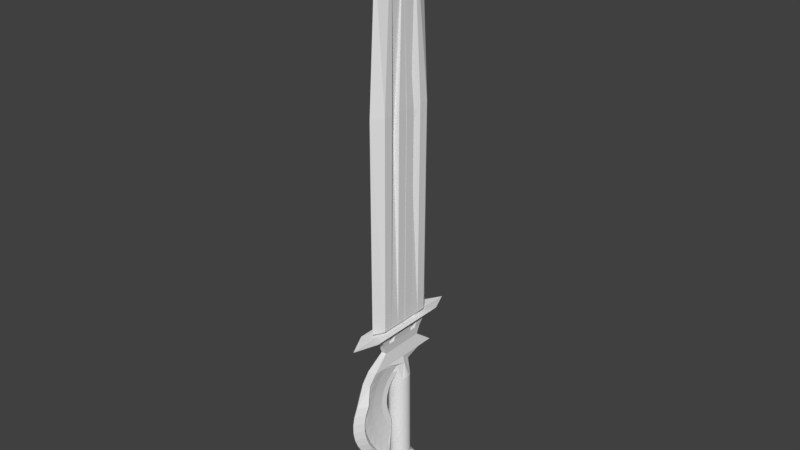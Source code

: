 # Source: sword.blend  (saved by Blender 2.78.0; exported with 4.5.12 LTS)
import bpy
from mathutils import Matrix  # noqa: F401  (used for matrix-valued properties, if any)

bpy.ops.wm.read_factory_settings(use_empty=True)
scene = bpy.context.scene
scene.name = 'Scene'

# ---- collections
col_collection_1 = bpy.data.collections.new('Collection 1'); scene.collection.children.link(col_collection_1)

# ---- world
world_world = bpy.data.worlds.new('World'); scene.world = world_world
world_world.color = (0.05088, 0.05088, 0.05088)
world_world.use_sun_shadow = False
world_world.sun_shadow_jitter_overblur = 0.0
world_world.cycles.sampling_method = 'MANUAL'

# ---- meshes
me_cube_001 = bpy.data.meshes.new('Cube.001')
me_cube_001.from_pydata([(-0.1169, 0.04448, 2.487), (0.2042, 0.04448, 2.487), (-0.1169, 0.2667, 2.487), (0.2042, 0.2667, 2.487), (-0.1169, 0.4889, 2.487), (0.2042, 0.4889, 2.487), (-0.1169, 0.7111, 2.487), (0.2042, 0.7111, 2.487), (0.04341, 0.9503, 2.468), (-0.1577, 0.04448, 7.547), (0.2362, 0.04448, 7.547), (-0.1577, 0.2667, 7.547), (0.2362, 0.2667, 7.547), (-0.1577, 0.4889, 7.547), (0.2362, 0.4889, 7.547), (-0.1577, 0.7111, 7.547), (0.2362, 0.7111, 7.547), (0.03892, 0.9503, 7.528), (-0.06664, 0.07265, 10.83), (0.1556, 0.07265, 10.83), (-0.06664, 0.2949, 10.83), (0.1556, 0.3793, 10.83), (-0.06664, 0.5171, 10.83), (0.1556, 0.4327, 10.83), (0.04431, 0.7563, 10.81), (0.1279, 0.3092, 6.575), (0.1279, 0.3281, 6.575), (0.1279, 0.3092, 7.006), (0.1279, 0.3281, 7.006), (0.1279, 0.2927, 7.286), (0.1279, 0.3116, 7.286), (-0.007011, 0.3215, 2.369), (0.1067, 0.3215, 2.369), (-0.007011, 0.4352, 2.369), (0.1335, 0.4352, 2.369), (-0.007011, 0.5489, 2.369), (0.1067, 0.5489, 2.369), (0.04976, 0.6713, 2.359), (-0.2019, 0.0468, 2.373), (0.3016, 0.0468, 2.373), (-0.2019, 0.5503, 2.373), (0.3016, 0.5503, 2.373), (-0.2019, 1.054, 2.373), (0.3016, 1.054, 2.373), (0.04951, 1.596, 2.33), (-0.08718, 0.2722, 2.3), (0.1869, 0.2722, 2.3), (-0.08718, 0.5463, 2.3), (0.1869, 0.5463, 2.3), (-0.08718, 0.8204, 2.3), (0.1869, 0.8204, 2.3), (0.04966, 1.115, 2.277), (-0.05909, 0.3022, 2.198), (0.1588, 0.3022, 2.198), (-0.05909, 0.5201, 2.198), (0.1588, 0.5201, 2.198), (-0.05909, 0.738, 2.198), (0.1588, 0.738, 2.198), (-0.03213, 0.3261, 2.034), (0.1318, 0.3261, 2.034), (-0.03213, 0.4901, 2.034), (0.1318, 0.4901, 2.034), (-0.03213, 0.6541, 2.034), (0.1318, 0.6541, 2.034), (-0.01173, 0.3386, 1.81), (0.1114, 0.3386, 1.81), (-0.01173, 0.4618, 1.81), (0.1114, 0.4618, 1.81), (-0.01173, 0.585, 1.81), (0.1114, 0.585, 1.81), (-0.04932, 0.5942, 1.491), (0.157, 0.5942, 1.491), (-0.04932, 0.8005, 1.491), (0.157, 0.8005, 1.491), (-0.04932, 1.007, 1.491), (0.157, 1.007, 1.491), (-0.08827, 0.2416, 1.347), (0.132, 0.2416, 1.339), (-0.009353, 0.3024, 1.333), (0.06192, 0.319, 1.339), (-0.05768, -0.1984, 0.9738), (-0.03325, -0.2106, -1.307), (-0.009954, -0.2128, 0.9738), (0.01448, -0.2251, -1.307), (0.03968, -0.2177, 0.9738), (0.06412, -0.2299, -1.307), (0.08932, -0.2128, 0.9738), (0.1138, -0.2251, -1.307), (0.137, -0.1984, 0.9738), (0.1615, -0.2106, -1.307), (0.181, -0.1748, 0.9738), (0.2055, -0.1871, -1.307), (0.2196, -0.1432, 0.9738), (0.244, -0.1554, -1.307), (0.2512, -0.1047, 0.9738), (0.2757, -0.1169, -1.307), (0.07311, 0.2979, -1.275), (0.07311, 0.5102, -1.487), (0.07311, 0.5682, -1.627), (0.07311, 0.5879, -1.777), (0.07311, 0.5682, -1.927), (0.07311, 0.5102, -2.067), (0.07311, 0.2979, -2.28), (0.07311, 0.158, -2.337), (0.1482, 0.1379, -1.217), (0.2181, 0.2591, -1.275), (0.2782, 0.3631, -1.367), (0.3243, 0.4429, -1.487), (0.3532, 0.4931, -1.627), (0.3631, 0.5102, -1.777), (0.3532, 0.4931, -1.927), (0.3243, 0.4429, -2.067), (0.2782, 0.3631, -2.187), (0.2181, 0.2591, -2.28), (0.1482, 0.1379, -2.337), (0.2031, 0.08299, -1.217), (0.3243, 0.1529, -1.275), (0.4283, 0.213, -1.367), (0.5081, 0.2591, -1.487), (0.5583, 0.2881, -1.627), (0.5754, 0.2979, -1.777), (0.5583, 0.2881, -1.927), (0.5081, 0.2591, -2.067), (0.4283, 0.213, -2.187), (0.3243, 0.1529, -2.28), (0.2031, 0.08299, -2.337), (-0.05689, 0.08299, -1.217), (-0.178, 0.1529, -1.275), (-0.2821, 0.213, -1.367), (-0.3619, 0.2591, -1.487), (-0.4121, 0.2881, -1.627), (-0.4292, 0.2979, -1.777), (-0.4121, 0.2881, -1.927), (-0.3619, 0.2591, -2.067), (-0.2821, 0.213, -2.187), (-0.178, 0.1529, -2.28), (-0.05689, 0.08299, -2.337), (-0.001946, 0.1379, -1.217), (-0.07189, 0.2591, -1.275), (-0.1319, 0.3631, -1.367), (-0.178, 0.4429, -1.487), (-0.207, 0.4931, -1.627), (-0.2169, 0.5102, -1.777), (-0.207, 0.4931, -1.927), (-0.178, 0.4429, -2.067), (-0.1319, 0.3631, -2.187), (-0.07189, 0.2591, -2.28), (-0.001947, 0.1379, -2.337), (0.07311, 0.158, -1.217), (0.07311, 0.4181, -1.367), (0.07311, 0.4181, -2.187), (-0.04946, 0.3045, 6.12), (-0.01142, 0.346, 6.12), (-0.04946, 0.3045, 7.066), (-0.04946, 0.346, 7.066), (-0.04946, 0.2682, 7.68), (-0.04946, 0.3097, 7.68), (-0.1169, 0.02589, 2.487), (0.2042, 0.02589, 2.487), (-0.1169, -0.1963, 2.487), (0.2042, -0.1963, 2.487), (-0.1169, -0.4186, 2.487), (0.2042, -0.4186, 2.487), (-0.1169, -0.6408, 2.487), (0.2042, -0.6408, 2.487), (0.04341, -0.88, 2.468), (0.1556, 0.03518, 10.83), (-0.1577, 0.02589, 7.547), (0.2362, 0.02589, 7.547), (-0.1577, -0.1963, 7.547), (0.2362, -0.1963, 7.547), (-0.1577, -0.4186, 7.547), (0.2362, -0.4186, 7.547), (-0.1577, -0.6408, 7.547), (0.2362, -0.6408, 7.547), (0.03892, -0.88, 7.528), (-0.06664, 0.03518, 10.83), (-0.06664, -0.002285, 10.83), (0.1556, -0.002285, 10.83), (-0.06664, -0.2245, 10.83), (0.1556, -0.3089, 10.83), (-0.06664, -0.4467, 10.83), (0.1556, -0.3623, 10.83), (0.04431, -0.6859, 10.81), (0.06118, 0.03518, 12.04), (0.02776, 0.03518, 12.04), (0.02776, 0.03518, 12.04), (0.06118, 0.03518, 12.04), (0.02776, 0.03518, 12.04), (0.06118, 0.03518, 12.04), (0.02251, 0.03518, 12.04), (0.06636, 0.03518, 12.04), (0.0444, 0.03518, 12.02), (0.1279, -0.2388, 6.575), (0.1279, -0.2577, 6.575), (0.1279, -0.2388, 7.006), (0.1279, -0.2577, 7.006), (0.1279, -0.2223, 7.286), (0.1279, -0.2412, 7.286), (-0.007011, 0.03518, 2.369), (0.1067, 0.03518, 2.369), (-0.007011, -0.2511, 2.369), (0.1067, -0.2511, 2.369), (-0.007011, -0.3648, 2.369), (0.1067, -0.3648, 2.369), (-0.007011, -0.4785, 2.369), (0.1067, -0.4785, 2.369), (0.04976, -0.6009, 2.359), (-0.2019, 0.03518, 2.373), (0.3016, 0.03518, 2.373), (-0.2019, 0.02357, 2.373), (0.3016, 0.02357, 2.373), (-0.2019, -0.48, 2.373), (0.3016, -0.48, 2.373), (-0.2019, -0.9835, 2.373), (0.3016, -0.9835, 2.373), (0.04951, -1.525, 2.33), (-0.08718, 0.03518, 2.3), (0.1869, 0.03518, 2.3), (-0.08718, -0.2018, 2.3), (0.1869, -0.2018, 2.3), (-0.08718, -0.4759, 2.3), (0.1869, -0.4759, 2.3), (-0.08718, -0.75, 2.3), (0.1869, -0.75, 2.3), (0.04966, -1.045, 2.277), (-0.05909, 0.03518, 2.198), (0.1588, 0.03518, 2.198), (-0.05909, -0.2318, 2.198), (0.1588, -0.2318, 2.198), (-0.05909, -0.4497, 2.198), (0.1588, -0.4497, 2.198), (-0.05909, -0.6676, 2.198), (0.1588, -0.6676, 2.198), (-0.03213, 0.03518, 2.034), (0.1318, 0.03518, 2.034), (-0.03213, -0.2558, 2.034), (0.1318, -0.2558, 2.034), (-0.03213, -0.4197, 2.034), (0.1318, -0.4197, 2.034), (-0.03213, -0.5837, 2.034), (0.1318, -0.5837, 2.034), (-0.01173, 0.03518, 1.81), (0.1114, 0.03518, 1.81), (-0.01173, -0.2683, 1.81), (0.1114, -0.2683, 1.81), (-0.01173, -0.3914, 1.81), (0.1114, -0.3914, 1.81), (-0.01173, -0.5146, 1.81), (0.1114, -0.5146, 1.81), (-0.04932, 0.03797, 1.491), (0.157, 0.03797, 1.491), (-0.04932, -0.5183, 1.491), (0.157, -0.5183, 1.491), (-0.04932, -0.7246, 1.491), (0.157, -0.7246, 1.491), (-0.04932, -0.9309, 1.491), (0.157, -0.9309, 1.491), (-0.1184, 0.02562, 1.338), (0.211, 0.02562, 1.339), (-0.07103, -0.1943, 1.338), (0.1584, -0.1942, 1.346), (-0.01139, -0.2678, 1.338), (0.06192, -0.2678, 1.339), (0.2747, -0.06067, 0.9738), (0.2992, -0.07288, -1.307), (0.2892, -0.01294, 0.9738), (0.3137, -0.02516, -1.307), (0.2941, 0.0367, 0.9738), (0.3185, 0.02448, -1.307), (0.2892, 0.08633, 0.9738), (0.3137, 0.07412, -1.307), (0.2747, 0.1341, 0.9738), (0.2992, 0.1218, -1.307), (0.2512, 0.178, 0.9738), (0.2757, 0.1658, -1.307), (0.2196, 0.2166, 0.9738), (0.244, 0.2044, -1.307), (0.181, 0.2482, 0.9738), (0.2055, 0.236, -1.307), (0.137, 0.2718, 0.9738), (0.1615, 0.2595, -1.307), (0.08932, 0.2862, 0.9738), (0.1138, 0.274, -1.307), (0.03968, 0.2911, 0.9738), (0.06412, 0.2789, -1.307), (0.07311, -0.2445, -1.275), (0.07311, -0.4568, -1.487), (0.07311, -0.5147, -1.627), (0.07311, -0.5345, -1.777), (0.07311, -0.5147, -1.927), (0.07311, -0.4568, -2.067), (0.07311, -0.2445, -2.28), (0.07311, -0.1046, -2.337), (0.1482, -0.08448, -1.217), (0.2181, -0.2056, -1.275), (0.2782, -0.3097, -1.367), (0.3243, -0.3895, -1.487), (0.3532, -0.4397, -1.627), (0.3631, -0.4568, -1.777), (0.3532, -0.4397, -1.927), (0.3243, -0.3895, -2.067), (0.2782, -0.3097, -2.187), (0.2181, -0.2056, -2.28), (0.1482, -0.08448, -2.337), (0.2031, -0.02954, -1.217), (0.3243, -0.09948, -1.275), (0.4283, -0.1595, -1.367), (0.5081, -0.2056, -1.487), (0.5583, -0.2346, -1.627), (0.5754, -0.2445, -1.777), (0.5583, -0.2346, -1.927), (0.5081, -0.2056, -2.067), (0.4283, -0.1595, -2.187), (0.3243, -0.09948, -2.28), (0.2031, -0.02954, -2.337), (0.07311, 0.02673, -1.197), (0.2232, 0.02673, -1.217), (0.3823, 0.02673, -1.295), (0.4832, 0.02673, -1.367), (0.5754, 0.02673, -1.487), (0.6333, 0.02673, -1.627), (0.6531, 0.02673, -1.777), (0.6333, 0.02673, -1.927), (0.5754, 0.02673, -2.067), (0.4832, 0.02673, -2.187), (0.3631, 0.02673, -2.28), (0.2232, 0.02673, -2.337), (0.2031, 0.02673, -1.217), (0.3243, 0.02673, -1.275), (0.4283, 0.02673, -1.367), (0.5081, 0.02673, -1.487), (0.5583, 0.02673, -1.627), (0.5754, 0.02673, -1.777), (0.5583, 0.02673, -1.927), (0.5081, 0.02673, -2.067), (0.4283, 0.02673, -2.187), (0.3243, 0.02673, -2.28), (0.2031, 0.02673, -2.337), (0.07311, 0.02673, -2.357), (0.1482, 0.02673, -1.217), (0.2181, 0.02673, -1.275), (0.2782, 0.02673, -1.367), (0.3243, 0.02673, -1.487), (0.3532, 0.02673, -1.627), (0.3631, 0.02673, -1.777), (0.3532, 0.02673, -1.927), (0.3243, 0.02673, -2.067), (0.2782, 0.02673, -2.187), (0.2181, 0.02673, -2.28), (0.1482, 0.02673, -2.337), (0.07311, 0.02673, -1.217), (0.07311, 0.02673, -1.275), (0.07311, 0.02673, -1.367), (0.07311, 0.02673, -1.487), (0.07311, 0.02673, -1.627), (0.07311, 0.02673, -1.777), (0.07311, 0.02673, -1.927), (0.07311, 0.02673, -2.067), (0.07311, 0.02673, -2.187), (0.07311, 0.02673, -2.28), (0.07311, 0.02673, -2.337), (-0.001946, 0.02673, -1.217), (-0.07189, 0.02673, -1.275), (-0.1319, 0.02673, -1.367), (-0.178, 0.02673, -1.487), (-0.207, 0.02673, -1.627), (-0.2169, 0.02673, -1.777), (-0.207, 0.02673, -1.927), (-0.178, 0.02673, -2.067), (-0.1319, 0.02673, -2.187), (-0.07189, 0.02673, -2.28), (-0.001947, 0.02673, -2.337), (-0.05689, 0.02673, -1.217), (-0.178, 0.02673, -1.275), (-0.2821, 0.02673, -1.367), (-0.3619, 0.02673, -1.487), (-0.4121, 0.02673, -1.627), (-0.4292, 0.02673, -1.777), (-0.4121, 0.02673, -1.927), (-0.3619, 0.02673, -2.067), (-0.2821, 0.02673, -2.187), (-0.178, 0.02673, -2.28), (-0.05689, 0.02673, -2.337), (-0.077, 0.02673, -1.217), (-0.2169, 0.02673, -1.275), (-0.337, 0.02673, -1.367), (-0.4292, 0.02673, -1.487), (-0.4871, 0.02673, -1.627), (-0.5069, 0.02673, -1.777), (-0.4871, 0.02673, -1.927), (-0.4292, 0.02673, -2.067), (-0.337, 0.02673, -2.187), (-0.2169, 0.02673, -2.28), (-0.077, 0.02673, -2.337), (-0.05689, -0.02954, -1.217), (-0.178, -0.09948, -1.275), (-0.2821, -0.1595, -1.367), (-0.3619, -0.2056, -1.487), (-0.4121, -0.2346, -1.627), (-0.4292, -0.2445, -1.777), (-0.4121, -0.2346, -1.927), (-0.3619, -0.2056, -2.067), (-0.2821, -0.1595, -2.187), (-0.178, -0.09948, -2.28), (-0.05689, -0.02954, -2.337), (-0.001946, -0.08448, -1.217), (-0.07189, -0.2056, -1.275), (-0.1319, -0.3097, -1.367), (-0.178, -0.3895, -1.487), (-0.207, -0.4397, -1.627), (-0.2169, -0.4568, -1.777), (-0.207, -0.4397, -1.927), (-0.178, -0.3895, -2.067), (-0.1319, -0.3097, -2.187), (-0.07189, -0.2056, -2.28), (-0.001947, -0.08448, -2.337), (0.07311, -0.1046, -1.217), (0.07311, -0.3646, -1.367), (0.07311, -0.3646, -2.187), (-0.04946, -0.2341, 6.12), (-0.04946, -0.2756, 6.12), (-0.04946, -0.2341, 7.066), (-0.04946, -0.2756, 7.066), (-0.04946, -0.1978, 7.68), (-0.04946, -0.2394, 7.68), (-0.01752, -0.2802, 2.154), (-0.01752, -0.4, 2.154), (-0.002696, -0.2933, 2.064), (-0.002696, -0.3835, 2.064), (-0.01752, 0.3505, 2.161), (-0.01752, 0.4704, 2.161), (-0.002696, 0.3637, 2.071), (-0.002696, 0.4539, 2.071), (0.1172, 0.3505, 2.163), (0.1172, 0.4704, 2.163), (0.1024, 0.3637, 2.073), (0.1024, 0.4539, 2.073), (0.1157, -0.2802, 2.161), (0.1157, -0.4, 2.161), (0.1009, -0.2933, 2.071), (0.1009, -0.3835, 2.071), (-0.07723, -0.1871, -1.307), (-0.1017, -0.1748, 0.9738), (-0.1158, -0.1554, -1.307), (-0.1402, -0.1432, 0.9738), (-0.1474, -0.1169, -1.307), (-0.1719, -0.1047, 0.9738), (-0.1709, -0.07288, -1.307), (-0.1954, -0.06067, 0.9738), (-0.1854, -0.02516, -1.307), (-0.2099, -0.01294, 0.9738), (-0.1903, 0.02448, -1.307), (-0.2147, 0.0367, 0.9738), (-0.1854, 0.07412, -1.307), (-0.2099, 0.08633, 0.9738), (-0.1709, 0.1218, -1.307), (-0.1954, 0.1341, 0.9738), (-0.1474, 0.1658, -1.307), (-0.1719, 0.178, 0.9738), (-0.1158, 0.2044, -1.307), (-0.1402, 0.2166, 0.9738), (-0.07723, 0.236, -1.307), (-0.1017, 0.2482, 0.9738), (-0.03325, 0.2595, -1.307), (-0.05768, 0.2718, 0.9738), (0.01448, 0.274, -1.307), (-0.009954, 0.2862, 0.9738), (-0.09057, 0.4172, 1.474), (0.1156, 0.4167, 1.482), (-0.09151, 0.6205, 1.509), (0.1146, 0.6201, 1.517), (-0.09246, 0.8239, 1.544), (0.1137, 0.8234, 1.552), (-0.1222, 0.09416, 1.271), (0.09822, 0.09508, 1.271), (-0.04304, 0.1563, 1.27), (0.02787, 0.1715, 1.281), (-0.08802, -0.131, 1.38), (0.1181, -0.1315, 1.388), (-0.08547, -0.6793, 1.286), (0.1207, -0.6797, 1.294), (-0.08452, -0.8826, 1.251), (0.1216, -0.8831, 1.259), (-0.08358, -1.086, 1.216), (0.1226, -1.086, 1.224), (-0.1509, -0.1171, 1.224), (0.1782, -0.1181, 1.238), (-0.1026, -0.334, 1.189), (0.1264, -0.3357, 1.205), (-0.04268, -0.4066, 1.179), (0.03056, -0.4068, 1.182), (-0.1303, 0.2457, 1.425), (0.07539, 0.2435, 1.441), (-0.1335, 0.4403, 1.494), (0.07214, 0.438, 1.51), (-0.1368, 0.6348, 1.562), (0.06889, 0.6325, 1.579), (-0.1524, -0.03816, 1.169), (0.06783, -0.03781, 1.178), (-0.07355, 0.02304, 1.182), (-0.003222, 0.03597, 1.199), (-0.1215, -0.2787, 1.24), (0.08416, -0.2809, 1.256), (-0.1128, -0.8031, 1.055), (0.09292, -0.8054, 1.071), (-0.1095, -0.9976, 0.986), (0.09617, -0.9999, 1.002), (-0.1062, -1.192, 0.9173), (0.09943, -1.194, 0.9334), (-0.1783, -0.2384, 1.086), (0.15, -0.2425, 1.113), (-0.1276, -0.4464, 1.017), (0.1005, -0.4513, 1.042), (-0.06703, -0.5163, 0.9972), (0.006025, -0.5173, 1.003), (-0.1673, 0.08513, 1.346), (0.03763, 0.07973, 1.37), (-0.1741, 0.2652, 1.447), (0.03079, 0.2598, 1.47), (-0.1809, 0.4454, 1.547), (0.02394, 0.4399, 1.571), (-0.1779, -0.1513, 1.045), (0.04173, -0.153, 1.063), (-0.09996, -0.09336, 1.071), (-0.03041, -0.0836, 1.093), (-0.1488, -0.4004, 1.076), (0.05609, -0.4058, 1.099), (-0.1303, -0.886, 0.805), (0.07455, -0.8914, 0.8287), (-0.1235, -1.066, 0.7046), (0.0814, -1.072, 0.7283), (-0.1166, -1.246, 0.6042), (0.08825, -1.252, 0.6279), (-0.1996, -0.3346, 0.9287), (0.1273, -0.344, 0.9679), (-0.1454, -0.528, 0.8276), (0.08166, -0.5375, 0.8603), (-0.08369, -0.5937, 0.7987), (-0.01093, -0.5958, 0.8074), (-0.2004, -0.05979, 1.24), (0.003456, -0.06955, 1.271), (-0.212, 0.1008, 1.369), (-0.008168, 0.09099, 1.4), (-0.2236, 0.2613, 1.498), (-0.01979, 0.2515, 1.529), (-0.1981, -0.2419, 0.9035), (0.02071, -0.2471, 0.9296), (-0.1215, -0.1894, 0.9421), (-0.05286, -0.1835, 0.9676), (-0.169, -0.4926, 0.8924), (0.0348, -0.5024, 0.9229), (-0.1377, -0.9255, 0.5445), (0.06614, -0.9352, 0.575), (-0.1261, -1.086, 0.4154), (0.07776, -1.096, 0.4459), (-0.1144, -1.247, 0.2864), (0.08939, -1.256, 0.3169), (-0.2143, -0.4027, 0.7568), (0.1109, -0.4193, 0.8067), (-0.1552, -0.5764, 0.6266), (0.07036, -0.5918, 0.6662), (-0.09217, -0.6364, 0.5895), (-0.0198, -0.6401, 0.6006), (-0.2286, -0.1846, 1.11), (-0.0261, -0.1998, 1.147), (-0.246, -0.04818, 1.264), (-0.04354, -0.0634, 1.3), (-0.2635, 0.08826, 1.418), (-0.06097, 0.07304, 1.454), (-0.2122, -0.3071, 0.7476), (0.005404, -0.3171, 0.7811), (-0.1374, -0.262, 0.7976), (-0.0699, -0.2608, 0.8264), (-0.1816, -0.5524, 0.6955), (0.02091, -0.5677, 0.732), (-0.1346, -0.9203, 0.2809), (0.06793, -0.9355, 0.3174), (-0.1171, -1.057, 0.1271), (0.08536, -1.072, 0.1636), (-0.0997, -1.193, -0.02665), (0.1028, -1.208, 0.009816), (-0.2219, -0.4408, 0.5753), (0.1011, -0.4663, 0.6346), (-0.1569, -0.5901, 0.4201), (0.06698, -0.6125, 0.4655), (-0.09219, -0.6431, 0.3759), (-0.0203, -0.6488, 0.3891), (-0.2511, -0.2855, 0.9596), (-0.05013, -0.3072, 1.001), (-0.2752, -0.177, 1.133), (-0.07424, -0.1987, 1.175), (-0.2993, -0.06854, 1.307), (-0.09836, -0.09015, 1.349), (-0.2199, -0.345, 0.5825), (-0.003714, -0.361, 0.6225), (-0.1473, -0.3092, 0.6423), (-0.081, -0.313, 0.6737), (-0.1861, -0.5781, 0.491), (0.01487, -0.5997, 0.5323), (-0.1211, -0.8706, 0.02234), (0.07987, -0.8922, 0.06371), (-0.09699, -0.9791, -0.1515), (0.104, -1.001, -0.1101), (-0.07288, -1.088, -0.3253), (0.1281, -1.109, -0.2839), (-0.2222, -0.4476, 0.3899), (0.09841, -0.4835, 0.4567), (-0.1505, -0.5687, 0.2144), (0.07161, -0.5989, 0.2641), (-0.08377, -0.6136, 0.1644), (-0.01243, -0.6216, 0.1793), (-0.2672, -0.3595, 0.7934), (-0.06792, -0.3883, 0.8384), (-0.2986, -0.2819, 0.982), (-0.09936, -0.3107, 1.027), (-0.3301, -0.2043, 1.171), (-0.1308, -0.2331, 1.216), (-0.2209, -0.3545, 0.4133), (-0.006371, -0.3774, 0.4584), (-0.1509, -0.3294, 0.4811), (-0.08583, -0.3386, 0.5139), (-0.1824, -0.5687, 0.285), (0.01684, -0.5974, 0.3301), (-0.09768, -0.7779, -0.2234), (0.1016, -0.8066, -0.1783), (-0.06624, -0.8555, -0.4119), (0.133, -0.8842, -0.3669), (-0.0348, -0.9331, -0.6005), (0.1645, -0.9618, -0.5554), (-0.2151, -0.423, 0.2061), (0.1028, -0.4703, 0.2786), (-0.136, -0.5128, 0.01562), (0.0841, -0.5514, 0.06833), (-0.06715, -0.5487, -0.03851), (0.003584, -0.5593, -0.02239), (-0.2764, -0.4043, 0.6166), (-0.07891, -0.4407, 0.664), (-0.3156, -0.3596, 0.8142), (-0.1181, -0.396, 0.8616), (-0.3548, -0.315, 1.012), (-0.1573, -0.3513, 1.059), (-0.2151, -0.3351, 0.2449), (-0.002486, -0.3659, 0.294), (-0.148, -0.3221, 0.3187), (-0.08425, -0.3368, 0.3521), (-0.1707, -0.5247, 0.08393), (0.02678, -0.5611, 0.1313), (-0.06501, -0.6451, -0.4487), (0.1325, -0.6814, -0.4013), (-0.02581, -0.6897, -0.6463), (0.1717, -0.7261, -0.5989), (0.01339, -0.7344, -0.8439), (0.2109, -0.7708, -0.7965), (-0.2009, -0.3677, 0.02955), (0.1141, -0.4272, 0.1055), (-0.1139, -0.4241, -0.1701), (0.1041, -0.4716, -0.116), (-0.04285, -0.4505, -0.2267), (0.02725, -0.4638, -0.2098), (-0.2784, -0.4185, 0.4345), (-0.08278, -0.4628, 0.4829), (-0.3256, -0.4078, 0.6351), (-0.1299, -0.4521, 0.6835), (-0.3727, -0.3971, 0.8357), (-0.1771, -0.4414, 0.884), (-0.2029, -0.2876, 0.08264), (0.007823, -0.3267, 0.1342), (-0.1387, -0.2874, 0.1602), (-0.0763, -0.3076, 0.1931), (-0.1513, -0.4473, -0.1062), (0.04437, -0.4916, -0.05783), (-0.0241, -0.4761, -0.6469), (0.1715, -0.5204, -0.5986), (0.02306, -0.4868, -0.8475), (0.2187, -0.5311, -0.7991), (0.07023, -0.4975, -1.048), (0.2659, -0.5418, -0.9997), (-0.18, -0.2833, -0.1344), (0.132, -0.3555, -0.05718), (-0.08494, -0.3053, -0.3371), (0.131, -0.3617, -0.2832), (-0.01159, -0.322, -0.3945), (0.05784, -0.338, -0.3774), (0.03503, -1.433, 0.778), (0.2003, -1.224, 0.792), (0.01965, -1.505, 0.5752), (0.1846, -1.298, 0.5947), (0.0126, -1.542, 0.3628), (0.177, -1.336, 0.3873), (0.0141, -1.542, 0.1471), (0.1778, -1.34, 0.1762), (0.0241, -1.506, -0.06536), (0.1869, -1.307, -0.03213), (0.04229, -1.434, -0.268), (0.204, -1.24, -0.2315), (0.06814, -1.329, -0.4548), (0.2287, -1.14, -0.4157), (0.1008, -1.195, -0.6199), (0.2602, -1.01, -0.5793), (0.1394, -1.034, -0.7585), (0.2975, -0.8547, -0.7172)], [], [(5, 3, 32, 34), (0, 2, 31, 199), (7, 5, 34, 36), (1, 0, 199, 200), (5, 14, 28, 26), (14, 16, 23, 21), (11, 9, 176, 18), (17, 16, 7, 8), (0, 1, 10, 9), (5, 7, 16, 14), (2, 0, 9, 11), (166, 19, 187, 184), (14, 21, 30, 28), (16, 17, 24, 23), (1, 3, 12, 10), (6, 4, 13, 15), (8, 6, 15, 17), (13, 4, 152, 154), (19, 21, 189, 187), (21, 23, 191, 189), (10, 12, 19, 166), (17, 15, 22, 24), (9, 10, 166, 176), (15, 13, 20, 22), (11, 18, 155, 153), (18, 176, 185, 186), (24, 22, 190, 192), (22, 20, 188, 190), (20, 18, 186, 188), (23, 24, 192, 191), (27, 28, 30, 29), (25, 26, 28, 27), (21, 19, 29, 30), (19, 12, 27, 29), (3, 5, 26, 25), (12, 3, 25, 27), (34, 32, 39, 41), (36, 34, 41, 43), (199, 31, 38, 208), (37, 36, 43, 44), (8, 7, 36, 37), (3, 1, 200, 32), (4, 6, 35, 33), (6, 8, 37, 35), (2, 4, 33, 31), (38, 40, 47, 45), (40, 42, 49, 47), (42, 44, 51, 49), (32, 200, 209, 39), (35, 37, 44, 42), (33, 35, 42, 40), (31, 33, 40, 38), (46, 218, 227, 53), (45, 47, 54, 52), (49, 51, 50), (44, 43, 50, 51), (208, 38, 45, 217), (43, 41, 48, 50), (41, 39, 46, 48), (39, 209, 218, 46), (53, 227, 235, 59), (58, 52, 430, 432), (57, 55, 61, 63), (49, 50, 57, 56), (47, 49, 56, 54), (48, 46, 53, 55), (217, 45, 52, 226), (50, 48, 55, 57), (63, 61, 67, 69), (234, 58, 64, 242), (61, 59, 65, 67), (56, 57, 63, 62), (54, 56, 62, 60), (55, 53, 434, 435), (226, 52, 58, 234), (66, 68, 74, 72), (68, 69, 75, 74), (58, 60, 66, 64), (59, 235, 243, 65), (62, 63, 69, 68), (60, 62, 68, 66), (77, 282, 79, 73, 71), (258, 445, 260, 252, 250), (74, 75, 473, 472), (67, 65, 71, 73), (242, 64, 70, 250), (69, 67, 73, 75), (64, 66, 72, 70), (65, 243, 251, 71), (93, 92, 90, 91), (78, 467, 76, 70, 72), (79, 284, 78, 72, 73), (259, 274, 77, 71, 251), (87, 86, 84, 85), (91, 90, 88, 89), (89, 88, 86, 87), (265, 264, 94, 95), (95, 94, 92, 93), (269, 268, 266, 267), (267, 266, 264, 265), (97, 149, 106, 107), (103, 102, 113, 114), (148, 316, 104), (101, 100, 110, 111), (98, 97, 107, 108), (339, 103, 114), (96, 148, 104, 105), (150, 101, 111, 112), (99, 98, 108, 109), (149, 96, 105, 106), (102, 150, 112, 113), (100, 99, 109, 110), (112, 111, 122, 123), (109, 108, 119, 120), (106, 105, 116, 117), (113, 112, 123, 124), (110, 109, 120, 121), (107, 106, 117, 118), (114, 113, 124, 125), (104, 316, 115), (111, 110, 121, 122), (108, 107, 118, 119), (339, 114, 125), (105, 104, 115, 116), (115, 316, 317), (122, 121, 323, 324), (119, 118, 320, 321), (339, 125, 327), (116, 115, 317, 318), (123, 122, 324, 325), (120, 119, 321, 322), (117, 116, 318, 319), (124, 123, 325, 326), (121, 120, 322, 323), (118, 117, 319, 320), (125, 124, 326, 327), (386, 385, 127, 128), (393, 392, 134, 135), (390, 389, 131, 132), (387, 386, 128, 129), (394, 393, 135, 136), (384, 316, 126), (391, 390, 132, 133), (388, 387, 129, 130), (339, 394, 136), (385, 384, 126, 127), (392, 391, 133, 134), (389, 388, 130, 131), (130, 129, 140, 141), (339, 136, 147), (127, 126, 137, 138), (134, 133, 144, 145), (131, 130, 141, 142), (128, 127, 138, 139), (135, 134, 145, 146), (132, 131, 142, 143), (129, 128, 139, 140), (136, 135, 146, 147), (126, 316, 137), (133, 132, 143, 144), (140, 139, 149, 97), (147, 146, 102, 103), (137, 316, 148), (144, 143, 100, 101), (141, 140, 97, 98), (339, 147, 103), (138, 137, 148, 96), (145, 144, 101, 150), (142, 141, 98, 99), (139, 138, 96, 149), (146, 145, 150, 102), (143, 142, 99, 100), (152, 151, 153, 154), (154, 153, 155, 156), (2, 11, 153, 151), (20, 13, 154, 156), (4, 2, 151, 152), (18, 20, 156, 155), (162, 204, 202, 160), (157, 199, 201, 159), (164, 206, 204, 162), (158, 200, 199, 157), (162, 194, 196, 172), (172, 180, 182, 174), (169, 177, 176, 167), (175, 165, 164, 174), (157, 167, 168, 158), (162, 172, 174, 164), (159, 169, 167, 157), (166, 184, 187, 178), (172, 196, 198, 180), (174, 182, 183, 175), (158, 168, 170, 160), (163, 173, 171, 161), (165, 175, 173, 163), (171, 423, 421, 161), (178, 187, 189, 180), (176, 185, 184, 166), (180, 189, 191, 182), (168, 166, 178, 170), (175, 183, 181, 173), (167, 176, 166, 168), (173, 181, 179, 171), (169, 422, 424, 177), (185, 186, 187, 184), (186, 188, 189, 187), (188, 190, 191, 189), (190, 192, 191), (177, 186, 185, 176), (183, 192, 190, 181), (181, 190, 188, 179), (179, 188, 186, 177), (182, 191, 192, 183), (195, 197, 198, 196), (193, 195, 196, 194), (180, 198, 197, 178), (178, 197, 195, 170), (160, 193, 194, 162), (170, 195, 193, 160), (204, 213, 211, 202), (206, 215, 213, 204), (199, 208, 210, 201), (207, 216, 215, 206), (165, 207, 206, 164), (160, 202, 200, 158), (161, 203, 205, 163), (163, 205, 207, 165), (159, 201, 203, 161), (210, 219, 221, 212), (212, 221, 223, 214), (209, 218, 217, 208), (214, 223, 225, 216), (202, 211, 209, 200), (205, 214, 216, 207), (200, 209, 208, 199), (203, 212, 214, 205), (201, 210, 212, 203), (218, 227, 226, 217), (220, 229, 227, 218), (219, 228, 230, 221), (223, 224, 225), (216, 225, 224, 215), (208, 217, 219, 210), (215, 224, 222, 213), (213, 222, 220, 211), (211, 220, 218, 209), (229, 237, 235, 227), (238, 230, 427, 429), (233, 241, 239, 231), (223, 232, 233, 224), (221, 230, 232, 223), (222, 231, 229, 220), (217, 226, 228, 219), (224, 233, 231, 222), (241, 249, 247, 239), (234, 242, 244, 236), (239, 247, 245, 237), (227, 235, 234, 226), (232, 240, 241, 233), (230, 238, 240, 232), (239, 237, 440, 441), (226, 234, 236, 228), (246, 254, 256, 248), (248, 256, 257, 249), (243, 251, 250, 242), (236, 244, 246, 238), (237, 245, 243, 235), (235, 243, 242, 234), (240, 248, 249, 241), (238, 246, 248, 240), (263, 255, 483, 491), (261, 94, 259, 251, 253), (72, 78, 476, 470), (247, 255, 253, 245), (242, 250, 252, 244), (249, 257, 255, 247), (244, 252, 254, 246), (245, 253, 251, 243), (277, 276, 274, 275), (263, 88, 261, 253, 255), (263, 262, 84), (260, 82, 262, 254, 252), (275, 274, 272, 273), (281, 280, 278, 279), (271, 270, 268, 269), (273, 272, 270, 271), (279, 278, 276, 277), (283, 282, 280, 281), (285, 284, 282, 283), (287, 297, 296, 418), (293, 304, 303, 292), (417, 294, 316), (291, 301, 300, 290), (288, 298, 297, 287), (339, 304, 293), (286, 295, 294, 417), (419, 302, 301, 291), (289, 299, 298, 288), (418, 296, 295, 286), (292, 303, 302, 419), (290, 300, 299, 289), (302, 313, 312, 301), (299, 310, 309, 298), (296, 307, 306, 295), (303, 314, 313, 302), (300, 311, 310, 299), (297, 308, 307, 296), (304, 315, 314, 303), (294, 305, 316), (301, 312, 311, 300), (298, 309, 308, 297), (339, 315, 304), (295, 306, 305, 294), (305, 317, 316), (312, 324, 323, 311), (309, 321, 320, 308), (339, 327, 315), (306, 318, 317, 305), (313, 325, 324, 312), (310, 322, 321, 309), (307, 319, 318, 306), (314, 326, 325, 313), (311, 323, 322, 310), (308, 320, 319, 307), (315, 327, 326, 314), (326, 337, 336, 325), (323, 334, 333, 322), (320, 331, 330, 319), (327, 338, 337, 326), (317, 328, 316), (324, 335, 334, 323), (321, 332, 331, 320), (339, 338, 327), (318, 329, 328, 317), (325, 336, 335, 324), (322, 333, 332, 321), (319, 330, 329, 318), (329, 341, 340, 328), (336, 348, 347, 335), (333, 345, 344, 332), (330, 342, 341, 329), (337, 349, 348, 336), (334, 346, 345, 333), (331, 343, 342, 330), (338, 350, 349, 337), (328, 340, 316), (335, 347, 346, 334), (332, 344, 343, 331), (339, 350, 338), (350, 361, 360, 349), (340, 351, 316), (347, 358, 357, 346), (344, 355, 354, 343), (339, 361, 350), (341, 352, 351, 340), (348, 359, 358, 347), (345, 356, 355, 344), (342, 353, 352, 341), (349, 360, 359, 348), (346, 357, 356, 345), (343, 354, 353, 342), (353, 364, 363, 352), (360, 371, 370, 359), (357, 368, 367, 356), (354, 365, 364, 353), (361, 372, 371, 360), (351, 362, 316), (358, 369, 368, 357), (355, 366, 365, 354), (339, 372, 361), (352, 363, 362, 351), (359, 370, 369, 358), (356, 367, 366, 355), (339, 383, 372), (363, 374, 373, 362), (370, 381, 380, 369), (367, 378, 377, 366), (364, 375, 374, 363), (371, 382, 381, 370), (368, 379, 378, 367), (365, 376, 375, 364), (372, 383, 382, 371), (362, 373, 316), (369, 380, 379, 368), (366, 377, 376, 365), (376, 387, 386, 375), (383, 394, 393, 382), (373, 384, 316), (380, 391, 390, 379), (377, 388, 387, 376), (339, 394, 383), (374, 385, 384, 373), (381, 392, 391, 380), (378, 389, 388, 377), (375, 386, 385, 374), (382, 393, 392, 381), (379, 390, 389, 378), (386, 397, 396, 385), (393, 404, 403, 392), (390, 401, 400, 389), (387, 398, 397, 386), (394, 405, 404, 393), (384, 395, 316), (391, 402, 401, 390), (388, 399, 398, 387), (339, 405, 394), (385, 396, 395, 384), (392, 403, 402, 391), (389, 400, 399, 388), (399, 410, 409, 398), (339, 416, 405), (396, 407, 406, 395), (403, 414, 413, 402), (400, 411, 410, 399), (397, 408, 407, 396), (404, 415, 414, 403), (401, 412, 411, 400), (398, 409, 408, 397), (405, 416, 415, 404), (395, 406, 316), (402, 413, 412, 401), (409, 287, 418, 408), (416, 293, 292, 415), (406, 417, 316), (413, 291, 290, 412), (410, 288, 287, 409), (339, 293, 416), (407, 286, 417, 406), (414, 419, 291, 413), (411, 289, 288, 410), (408, 418, 286, 407), (415, 292, 419, 414), (412, 290, 289, 411), (421, 423, 422, 420), (423, 425, 424, 422), (159, 420, 422, 169), (179, 425, 423, 171), (161, 421, 420, 159), (177, 424, 425, 179), (426, 428, 429, 427), (236, 238, 429, 428), (230, 228, 426, 427), (228, 236, 428, 426), (430, 431, 433, 432), (52, 54, 431, 430), (54, 60, 433, 431), (60, 58, 432, 433), (435, 434, 436, 437), (59, 61, 437, 436), (61, 55, 435, 437), (53, 59, 436, 434), (439, 441, 440, 438), (229, 231, 439, 438), (237, 229, 438, 440), (231, 239, 441, 439), (85, 84, 82, 83), (83, 82, 80, 81), (81, 80, 443, 442), (442, 443, 445, 444), (444, 445, 447, 446), (446, 447, 449, 448), (448, 449, 451, 450), (450, 451, 453, 452), (452, 453, 455, 454), (454, 455, 457, 456), (456, 457, 459, 458), (458, 459, 461, 460), (460, 461, 463, 462), (462, 463, 465, 464), (89, 87, 85, 83, 81, 442, 444, 446, 448, 450, 452, 454, 456, 458, 460, 462, 464, 466, 285, 283, 281, 279, 277, 275, 273, 271, 269, 267, 265, 95, 93, 91), (464, 465, 467, 466), (466, 467, 284, 285), (84, 262, 82), (443, 260, 445), (77, 278, 280), (449, 258, 451), (451, 258, 453), (453, 258, 455), (258, 457, 455), (457, 258, 459), (459, 258, 461), (76, 463, 461), (463, 76, 465), (465, 76, 467), (78, 284, 467), (284, 79, 282), (76, 461, 258, 250, 70), (278, 77, 276), (276, 77, 274), (272, 259, 270), (270, 259, 268), (268, 259, 266), (259, 264, 266), (264, 259, 94), (94, 261, 92), (261, 90, 92), (90, 261, 88), (88, 263, 86), (263, 84, 86), (258, 449, 447), (77, 280, 282), (258, 447, 445), (260, 80, 82), (259, 272, 274), (260, 443, 80), (478, 479, 503, 502), (483, 485, 509, 507), (470, 472, 496, 494), (254, 262, 490, 482), (251, 71, 469, 479), (76, 70, 468, 474), (252, 254, 482, 480), (260, 252, 480, 488), (79, 73, 471, 477), (251, 259, 487, 479), (255, 253, 481, 483), (253, 261, 489, 481), (72, 70, 468, 470), (71, 77, 475, 469), (73, 71, 469, 471), (250, 258, 486, 478), (256, 254, 482, 484), (73, 72, 470, 471), (255, 257, 485, 483), (252, 250, 478, 480), (72, 74, 472, 470), (250, 251, 479, 478), (257, 256, 484, 485), (251, 253, 481, 479), (75, 73, 471, 473), (262, 263, 491, 490), (70, 250, 478, 468), (492, 502, 526, 516), (557, 533, 689, 691), (497, 495, 519, 521), (480, 478, 502, 504), (473, 471, 495, 497), (580, 604, 694, 692), (468, 478, 502, 492), (479, 481, 505, 503), (472, 473, 497, 496), (490, 491, 515, 514), (479, 469, 493, 503), (491, 483, 507, 515), (470, 476, 500, 494), (482, 490, 514, 506), (477, 471, 495, 501), (480, 482, 506, 504), (474, 468, 492, 498), (488, 480, 504, 512), (470, 468, 492, 494), (483, 481, 505, 507), (479, 487, 511, 503), (481, 489, 513, 505), (471, 469, 493, 495), (469, 475, 499, 493), (471, 470, 494, 495), (484, 482, 506, 508), (478, 486, 510, 502), (538, 539, 563, 562), (520, 521, 545, 544), (527, 529, 553, 551), (503, 505, 529, 527), (496, 497, 521, 520), (514, 515, 539, 538), (503, 493, 517, 527), (515, 507, 531, 539), (494, 500, 524, 518), (506, 514, 538, 530), (501, 495, 519, 525), (504, 506, 530, 528), (498, 492, 516, 522), (512, 504, 528, 536), (494, 492, 516, 518), (507, 505, 529, 531), (503, 511, 535, 527), (505, 513, 537, 529), (495, 493, 517, 519), (493, 499, 523, 517), (495, 494, 518, 519), (508, 506, 530, 532), (502, 510, 534, 526), (494, 496, 520, 518), (507, 509, 533, 531), (502, 503, 527, 526), (504, 502, 526, 528), (542, 548, 572, 566), (563, 555, 579, 587), (551, 541, 565, 575), (527, 517, 541, 551), (539, 531, 555, 563), (518, 524, 548, 542), (530, 538, 562, 554), (525, 519, 543, 549), (528, 530, 554, 552), (522, 516, 540, 546), (536, 528, 552, 560), (518, 516, 540, 542), (531, 529, 553, 555), (527, 535, 559, 551), (529, 537, 561, 553), (519, 517, 541, 543), (517, 523, 547, 541), (519, 518, 542, 543), (532, 530, 554, 556), (526, 534, 558, 550), (518, 520, 544, 542), (531, 533, 557, 555), (526, 527, 551, 550), (528, 526, 550, 552), (521, 519, 543, 545), (676, 677, 701, 700), (516, 526, 550, 540), (576, 578, 602, 600), (573, 567, 591, 597), (578, 586, 610, 602), (554, 562, 586, 578), (549, 543, 567, 573), (552, 554, 578, 576), (546, 540, 564, 570), (560, 552, 576, 584), (542, 540, 564, 566), (555, 553, 577, 579), (551, 559, 583, 575), (553, 561, 585, 577), (543, 541, 565, 567), (541, 547, 571, 565), (543, 542, 566, 567), (556, 554, 578, 580), (550, 558, 582, 574), (542, 544, 568, 566), (555, 557, 581, 579), (550, 551, 575, 574), (552, 550, 574, 576), (545, 543, 567, 569), (581, 557, 691, 693), (540, 550, 574, 564), (551, 553, 577, 575), (544, 545, 569, 568), (562, 563, 587, 586), (590, 588, 612, 614), (608, 600, 624, 632), (594, 588, 612, 618), (570, 564, 588, 594), (584, 576, 600, 608), (566, 564, 588, 590), (579, 577, 601, 603), (575, 583, 607, 599), (577, 585, 609, 601), (567, 565, 589, 591), (565, 571, 595, 589), (567, 566, 590, 591), (580, 578, 602, 604), (574, 582, 606, 598), (566, 568, 592, 590), (579, 581, 605, 603), (574, 575, 599, 598), (576, 574, 598, 600), (569, 567, 591, 593), (485, 484, 684, 685), (564, 574, 598, 588), (575, 577, 601, 599), (568, 569, 593, 592), (586, 587, 611, 610), (575, 565, 589, 599), (587, 579, 603, 611), (566, 572, 596, 590), (615, 613, 637, 639), (625, 633, 657, 649), (623, 631, 655, 647), (603, 601, 625, 627), (599, 607, 631, 623), (601, 609, 633, 625), (591, 589, 613, 615), (589, 595, 619, 613), (591, 590, 614, 615), (604, 602, 626, 628), (598, 606, 630, 622), (590, 592, 616, 614), (603, 605, 629, 627), (598, 599, 623, 622), (600, 598, 622, 624), (593, 591, 615, 617), (628, 652, 698, 696), (588, 598, 622, 612), (599, 601, 625, 623), (592, 593, 617, 616), (610, 611, 635, 634), (599, 589, 613, 623), (611, 603, 627, 635), (590, 596, 620, 614), (602, 610, 634, 626), (597, 591, 615, 621), (600, 602, 626, 624), (652, 650, 674, 676), (639, 638, 662, 663), (637, 643, 667, 661), (613, 619, 643, 637), (615, 614, 638, 639), (628, 626, 650, 652), (622, 630, 654, 646), (614, 616, 640, 638), (627, 629, 653, 651), (622, 623, 647, 646), (624, 622, 646, 648), (617, 615, 639, 641), (532, 556, 690, 688), (612, 622, 646, 636), (623, 625, 649, 647), (616, 617, 641, 640), (634, 635, 659, 658), (623, 613, 637, 647), (635, 627, 651, 659), (614, 620, 644, 638), (626, 634, 658, 650), (621, 615, 639, 645), (624, 626, 650, 648), (618, 612, 636, 642), (632, 624, 648, 656), (614, 612, 636, 638), (627, 625, 649, 651), (662, 664, 665, 663), (675, 674, 682, 683), (674, 675, 677, 676), (646, 654, 678, 670), (638, 640, 664, 662), (651, 653, 677, 675), (646, 647, 671, 670), (648, 646, 670, 672), (641, 639, 663, 665), (677, 653, 699, 701), (636, 646, 670, 660), (647, 649, 673, 671), (640, 641, 665, 664), (658, 659, 683, 682), (647, 637, 661, 671), (659, 651, 675, 683), (638, 644, 668, 662), (650, 658, 682, 674), (645, 639, 663, 669), (648, 650, 674, 672), (642, 636, 660, 666), (656, 648, 672, 680), (638, 636, 660, 662), (651, 649, 673, 675), (647, 655, 679, 671), (649, 657, 681, 673), (639, 637, 661, 663), (687, 686, 688, 689), (685, 684, 686, 687), (689, 688, 690, 691), (691, 690, 692, 693), (693, 692, 694, 695), (695, 694, 696, 697), (697, 696, 698, 699), (699, 698, 700, 701), (629, 605, 695, 697), (652, 676, 700, 698), (653, 629, 697, 699), (556, 580, 692, 690), (508, 532, 688, 686), (484, 508, 686, 684), (605, 581, 693, 695), (509, 485, 685, 687), (533, 509, 687, 689), (604, 628, 696, 694), (681, 679, 655, 657), (657, 655, 631, 633), (633, 631, 607, 609), (609, 607, 583, 585), (585, 583, 559, 561), (561, 559, 535, 537), (537, 535, 511, 513), (513, 511, 487, 489), (679, 667, 643, 655), (655, 643, 619, 631), (631, 619, 595, 607), (607, 595, 571, 583), (583, 571, 547, 559), (559, 547, 523, 535), (535, 523, 499, 511), (511, 499, 475, 487), (475, 477, 501, 499), (499, 501, 525, 523), (523, 525, 549, 547), (547, 549, 573, 571), (571, 573, 597, 595), (595, 597, 621, 619), (619, 621, 645, 643), (643, 645, 669, 667), (669, 668, 644, 645), (645, 644, 620, 621), (621, 620, 596, 597), (597, 596, 572, 573), (573, 572, 548, 549), (549, 548, 524, 525), (525, 524, 500, 501), (501, 500, 476, 477), (476, 474, 498, 500), (500, 498, 522, 524), (524, 522, 546, 548), (548, 546, 570, 572), (572, 570, 594, 596), (596, 594, 618, 620), (620, 618, 642, 644), (644, 642, 666, 668), (666, 678, 654, 642), (642, 654, 630, 618), (618, 630, 606, 594), (594, 606, 582, 570), (570, 582, 558, 546), (546, 558, 534, 522), (522, 534, 510, 498), (498, 510, 486, 474), (486, 488, 512, 510), (510, 512, 536, 534), (534, 536, 560, 558), (558, 560, 584, 582), (582, 584, 608, 606), (606, 608, 632, 630), (630, 632, 656, 654), (654, 656, 680, 678), (679, 681, 680, 678, 666, 668, 669, 667), (683, 681, 680, 682), (680, 672, 674, 682), (675, 673, 681, 683)])
me_cube_001.use_remesh_preserve_volume = False
me_cube_001.use_remesh_preserve_attributes = False
me_cube_001.use_mirror_vertex_groups = False
me_cube_001.update()

# ---- objects
ob_cube = bpy.data.objects.new('Cube', me_cube_001)

# ---- transforms, parenting, visibility, modifiers, constraints
ob_cube.location = (0.0, 0.0, 0.0)
ob_cube.lineart.crease_threshold = 0.0
_m = ob_cube.modifiers.new('ParticleSystem 1', 'PARTICLE_SYSTEM')

# ---- collection membership
col_collection_1.objects.link(ob_cube)

# ---- scene / render settings (as saved in the file)
scene.frame_start = 1; scene.frame_end = 250; scene.frame_set(0)
scene.render.engine = 'BLENDER_EEVEE_NEXT'
scene.render.resolution_percentage = 50
scene.render.dither_intensity = 0.0
scene.cycles.use_denoising = False
scene.cycles.samples = 128
scene.cycles.sampling_pattern = 'TABULATED_SOBOL'
scene.cycles.light_sampling_threshold = 0.0
scene.cycles.use_adaptive_sampling = False
scene.cycles.use_light_tree = False
scene.cycles.blur_glossy = 0.0
scene.cycles.sample_clamp_indirect = 0.0
scene.view_settings.view_transform = 'Standard'
bpy.context.view_layer.update()

# ---- added for rendering (the .blend has no active camera and no usable light): camera, sun
cam_auto = bpy.data.cameras.new('AutoCamera')
cam_auto.lens = 50.0
cam_auto.sensor_width = 36.0
cam_auto.clip_end = 1000.0
ob_auto_camera = bpy.data.objects.new('AutoCamera', cam_auto)
scene.collection.objects.link(ob_auto_camera)
ob_auto_camera.location = (13.7514, -16.3872, 15.7855)
ob_auto_camera.rotation_euler = (1.09748, -7.21219e-08, 0.694738)
scene.camera = ob_auto_camera
light_auto_sun = bpy.data.lights.new('AutoSun', 'SUN')
light_auto_sun.energy = 3.0
light_auto_sun.angle = 0.0523599
ob_auto_sun = bpy.data.objects.new('AutoSun', light_auto_sun)
scene.collection.objects.link(ob_auto_sun)
ob_auto_sun.rotation_euler = (0.872665, 0.174533, 0.523599)
bpy.context.view_layer.update()
